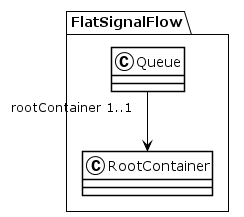

The diagram above was rendered by PlantUML. Its source (embedded in the PNG):
@startuml
!theme plain
package FlatSignalFlow {
class Queue {
}
Queue "rootContainer 1..1" --> RootContainer
class RootContainer {
}
}
@enduml